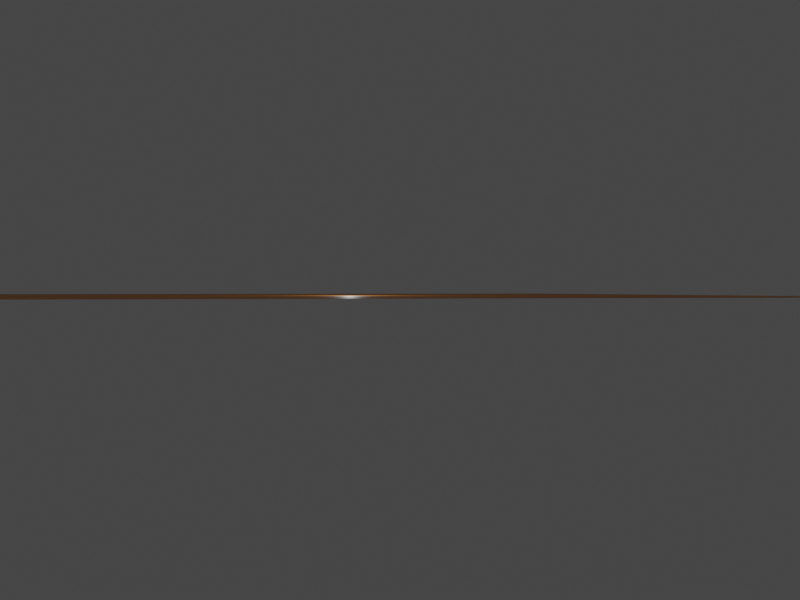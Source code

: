 # Source: scene.blend  (saved by Blender 2.90.8; exported with 4.5.12 LTS)
import bpy
from mathutils import Matrix  # noqa: F401  (used for matrix-valued properties, if any)

bpy.ops.wm.read_factory_settings(use_empty=True)
scene = bpy.context.scene
scene.name = 'Scene'

# ---- collections
col_collection = bpy.data.collections.new('Collection'); scene.collection.children.link(col_collection)

# ---- materials (node trees are filled in below, after node groups)
mat_material_001 = bpy.data.materials.new('Material.001')
mat_material_001.use_transparent_shadow = False

# ---- material node trees
mat_material_001.use_nodes = True; mat_material_001.node_tree.nodes.clear()
_N = mat_material_001.node_tree.nodes; _L = mat_material_001.node_tree.links
n0 = _N.new('ShaderNodeBsdfPrincipled'); n0.name = 'Principled BSDF'; n0.location = (10, 300)
n0.distribution = 'GGX'
n0.subsurface_method = 'BURLEY'
n0.inputs[0].default_value = (0.8, 0.2688, 0.008307, 1.0)
n0.inputs[3].default_value = 1.45
n0.inputs[27].default_value = (0.0, 0.0, 0.0, 1.0)
n0.inputs[28].default_value = 1.0
n1 = _N.new('ShaderNodeOutputMaterial'); n1.name = 'Material Output'; n1.location = (300, 300)
_L.new(n0.outputs[0], n1.inputs[0])
n1.is_active_output = True

# ---- world
world_world = bpy.data.worlds.new('World'); scene.world = world_world
world_world.use_nodes = True; world_world.node_tree.nodes.clear()
_N = world_world.node_tree.nodes; _L = world_world.node_tree.links
n0 = _N.new('ShaderNodeOutputWorld'); n0.name = 'World Output'; n0.location = (300, 300)
n1 = _N.new('ShaderNodeBackground'); n1.name = 'Background'; n1.location = (10, 300)
n1.inputs[0].default_value = (0.05088, 0.05088, 0.05088, 1.0)
_L.new(n1.outputs[0], n0.inputs[0])
n0.is_active_output = True
world_world.color = (0.05088, 0.05088, 0.05088)
world_world.use_sun_shadow = False
world_world.sun_shadow_jitter_overblur = 0.0

# ---- cameras
cam_camera = bpy.data.cameras.new('Camera')
cam_camera.clip_end = 2000.0
cam_camera.ortho_scale = 7.314

# ---- lights
light_light = bpy.data.lights.new('Light', 'POINT')
light_light.transmission_factor = 0.0
light_light.energy = 1000.0
light_light.shadow_soft_size = 0.1
light_light.shadow_maximum_resolution = 0.006
light_light.use_absolute_resolution = True

# ---- meshes
me_plane = bpy.data.meshes.new('Plane')
me_plane.from_pydata([(-1.0, -1.0, 0.0), (1.0, -1.0, 0.0), (-1.0, 1.0, 0.0), (1.0, 1.0, 0.0)], [], [(0, 1, 3, 2)])
_uv = me_plane.uv_layers.new(name='UVMap')
_uv.uv.foreach_set('vector', [0.0, 0.0, 1.0, 0.0, 1.0, 1.0, 0.0, 1.0])
me_plane.materials.append(mat_material_001)
me_plane.use_remesh_fix_poles = True
me_plane.use_remesh_preserve_attributes = False
me_plane.use_mirror_x = True
me_plane.update()
me_cone = bpy.data.meshes.new('Cone')
me_cone.from_pydata([], [], [])
me_cone.materials.append(None)
me_cone.update()
me_cube = bpy.data.meshes.new('Cube')
me_cube.from_pydata([], [], [])
me_cube.materials.append(None)
me_cube.update()
me_cylinder = bpy.data.meshes.new('Cylinder')
me_cylinder.from_pydata([], [], [])
me_cylinder.materials.append(None)
me_cylinder.update()

# ---- objects
ob_light = bpy.data.objects.new('Light', light_light)
ob_camera = bpy.data.objects.new('Camera', cam_camera)
ob_plane = bpy.data.objects.new('Plane', me_plane)
ob_cube = bpy.data.objects.new('Cube', None)
ob_cone = bpy.data.objects.new('Cone', None)
ob_cone_as = bpy.data.objects.new('Cone_as', me_cone)
ob_cone_as_001 = bpy.data.objects.new('Cone_as.001', me_cone)
ob_cone_as_002 = bpy.data.objects.new('Cone_as.002', me_cone)
ob_cone_as_003 = bpy.data.objects.new('Cone_as.003', me_cone)
ob_cone_as_004 = bpy.data.objects.new('Cone_as.004', me_cone)
ob_cone_as_005 = bpy.data.objects.new('Cone_as.005', me_cone)
ob_cone_as_006 = bpy.data.objects.new('Cone_as.006', me_cone)
ob_cone_as_007 = bpy.data.objects.new('Cone_as.007', me_cone)
ob_cone_as_008 = bpy.data.objects.new('Cone_as.008', me_cone)
ob_cone_as_009 = bpy.data.objects.new('Cone_as.009', me_cone)
ob_cone_as_010 = bpy.data.objects.new('Cone_as.010', me_cone)
ob_cone_as_011 = bpy.data.objects.new('Cone_as.011', me_cone)
ob_cone_as_012 = bpy.data.objects.new('Cone_as.012', me_cone)
ob_cube_as = bpy.data.objects.new('Cube_as', me_cube)
ob_cube_as_001 = bpy.data.objects.new('Cube_as.001', me_cube)
ob_cube_as_002 = bpy.data.objects.new('Cube_as.002', me_cube)
ob_cube_as_003 = bpy.data.objects.new('Cube_as.003', me_cube)
ob_cube_as_004 = bpy.data.objects.new('Cube_as.004', me_cube)
ob_cube_as_005 = bpy.data.objects.new('Cube_as.005', me_cube)
ob_cube_as_006 = bpy.data.objects.new('Cube_as.006', me_cube)
ob_cube_as_007 = bpy.data.objects.new('Cube_as.007', me_cube)
ob_cube_as_008 = bpy.data.objects.new('Cube_as.008', me_cube)
ob_cube_as_009 = bpy.data.objects.new('Cube_as.009', me_cube)
ob_cube_as_010 = bpy.data.objects.new('Cube_as.010', me_cube)
ob_cube_as_011 = bpy.data.objects.new('Cube_as.011', me_cube)
ob_cylinder = bpy.data.objects.new('Cylinder', None)
ob_cylinder_as = bpy.data.objects.new('Cylinder_as', me_cylinder)
ob_cylinder_as_001 = bpy.data.objects.new('Cylinder_as.001', me_cylinder)
ob_cylinder_as_002 = bpy.data.objects.new('Cylinder_as.002', me_cylinder)
ob_cylinder_as_003 = bpy.data.objects.new('Cylinder_as.003', me_cylinder)
ob_cylinder_as_004 = bpy.data.objects.new('Cylinder_as.004', me_cylinder)
ob_cylinder_as_005 = bpy.data.objects.new('Cylinder_as.005', me_cylinder)
ob_cylinder_as_006 = bpy.data.objects.new('Cylinder_as.006', me_cylinder)
ob_cylinder_as_007 = bpy.data.objects.new('Cylinder_as.007', me_cylinder)
ob_cylinder_as_008 = bpy.data.objects.new('Cylinder_as.008', me_cylinder)
ob_cylinder_as_009 = bpy.data.objects.new('Cylinder_as.009', me_cylinder)
ob_cylinder_as_010 = bpy.data.objects.new('Cylinder_as.010', me_cylinder)
ob_cylinder_as_011 = bpy.data.objects.new('Cylinder_as.011', me_cylinder)

# ---- transforms, parenting, visibility, modifiers, constraints
ob_light.location = (4.076, 1.005, 5.904)
ob_light.rotation_euler = (0.6503, 0.05522, 1.866)
ob_light.lock_rotations_4d = False
ob_light.empty_display_type = 'ARROWS'
ob_light.color = (0.0, 0.0, 0.0, 0.0)
ob_light.lineart.crease_threshold = 0.0
ob_camera.location = (143.0, -31.45, 2.458)
ob_camera.rotation_euler = (1.561, -1.72e-07, 1.296)
ob_camera.lock_rotations_4d = False
ob_camera.empty_display_type = 'ARROWS'
ob_camera.color = (0.0, 0.0, 0.0, 0.0)
ob_camera.display_type = 'WIRE'
ob_camera.lineart.crease_threshold = 0.0
ob_plane.location = (0.0, 0.0, 1.63)
ob_plane.scale = (50.0, 50.0, 1.0)
ob_plane.lineart.crease_threshold = 0.0
ob_plane.use_mesh_mirror_x = True
ob_cube.location = (0.0, 0.0, 0.0)
ob_cone.location = (0.0, 0.0, 0.0)
ob_cone_as.parent = ob_cone
ob_cone_as.location = (-4.663, -14.42, 7.39)
ob_cone_as.rotation_euler = (0.0, 1e-05, 0.0)
ob_cone_as.lineart.crease_threshold = 0.0
ob_cone_as_001.parent = ob_cone
ob_cone_as_001.location = (20.31, 12.4, 7.39)
ob_cone_as_001.rotation_euler = (0.0, 1e-05, 0.0)
ob_cone_as_001.lineart.crease_threshold = 0.0
ob_cone_as_002.parent = ob_cone
ob_cone_as_002.location = (26.04, -23.27, 7.39)
ob_cone_as_002.rotation_euler = (0.0, 1e-05, 0.0)
ob_cone_as_002.lineart.crease_threshold = 0.0
ob_cone_as_003.parent = ob_cone
ob_cone_as_003.location = (20.15, -32.14, 7.39)
ob_cone_as_003.rotation_euler = (0.0, 1e-05, 0.0)
ob_cone_as_003.lineart.crease_threshold = 0.0
ob_cone_as_004.parent = ob_cone
ob_cone_as_004.location = (30.88, -1.141, 7.39)
ob_cone_as_004.rotation_euler = (0.0, 1e-05, 0.0)
ob_cone_as_004.lineart.crease_threshold = 0.0
ob_cone_as_005.parent = ob_cone
ob_cone_as_005.location = (-10.03, -12.16, 7.39)
ob_cone_as_005.rotation_euler = (0.0, 1e-05, 0.0)
ob_cone_as_005.lineart.crease_threshold = 0.0
ob_cone_as_006.parent = ob_cone
ob_cone_as_006.location = (23.42, 10.23, 7.39)
ob_cone_as_006.rotation_euler = (0.0, 1e-05, 0.0)
ob_cone_as_006.lineart.crease_threshold = 0.0
ob_cone_as_007.parent = ob_cone
ob_cone_as_007.location = (20.19, 1.782, 7.39)
ob_cone_as_007.rotation_euler = (0.0, 1e-05, 0.0)
ob_cone_as_007.lineart.crease_threshold = 0.0
ob_cone_as_008.parent = ob_cone
ob_cone_as_008.location = (25.69, -23.6, 7.39)
ob_cone_as_008.rotation_euler = (0.0, 1e-05, 0.0)
ob_cone_as_008.lineart.crease_threshold = 0.0
ob_cone_as_009.parent = ob_cone
ob_cone_as_009.location = (11.43, 5.634, 7.39)
ob_cone_as_009.rotation_euler = (0.0, 1e-05, 0.0)
ob_cone_as_009.lineart.crease_threshold = 0.0
ob_cone_as_010.parent = ob_cone
ob_cone_as_010.location = (-0.1813, 6.661, 7.39)
ob_cone_as_010.rotation_euler = (0.0, 1e-05, 0.0)
ob_cone_as_010.lineart.crease_threshold = 0.0
ob_cone_as_011.parent = ob_cone
ob_cone_as_011.location = (-8.587, -3.833, 7.39)
ob_cone_as_011.rotation_euler = (0.0, 1e-05, 0.0)
ob_cone_as_011.lineart.crease_threshold = 0.0
ob_cone_as_012.parent = ob_cone
ob_cone_as_012.location = (-6.894, -20.28, 7.39)
ob_cone_as_012.rotation_euler = (0.0, 1e-05, 0.0)
ob_cone_as_012.lineart.crease_threshold = 0.0
ob_cube_as.parent = ob_cube
ob_cube_as.location = (-13.26, -1.455, 7.39)
ob_cube_as.rotation_euler = (0.0, 1e-05, 0.0)
ob_cube_as.lock_rotations_4d = False
ob_cube_as.empty_display_type = 'ARROWS'
ob_cube_as.lineart.crease_threshold = 0.0
ob_cube_as_001.parent = ob_cube
ob_cube_as_001.location = (-7.628, -44.89, 7.39)
ob_cube_as_001.rotation_euler = (0.0, 1e-05, 0.0)
ob_cube_as_001.lock_rotations_4d = False
ob_cube_as_001.empty_display_type = 'ARROWS'
ob_cube_as_001.lineart.crease_threshold = 0.0
ob_cube_as_002.parent = ob_cube
ob_cube_as_002.location = (-25.87, -38.37, 7.39)
ob_cube_as_002.rotation_euler = (0.0, 1e-05, 0.0)
ob_cube_as_002.lock_rotations_4d = False
ob_cube_as_002.empty_display_type = 'ARROWS'
ob_cube_as_002.lineart.crease_threshold = 0.0
ob_cube_as_003.parent = ob_cube
ob_cube_as_003.location = (11.38, -15.08, 7.39)
ob_cube_as_003.rotation_euler = (0.0, 1e-05, 0.0)
ob_cube_as_003.lock_rotations_4d = False
ob_cube_as_003.empty_display_type = 'ARROWS'
ob_cube_as_003.lineart.crease_threshold = 0.0
ob_cube_as_004.parent = ob_cube
ob_cube_as_004.location = (-15.47, -25.44, 7.39)
ob_cube_as_004.rotation_euler = (0.0, 1e-05, 0.0)
ob_cube_as_004.lock_rotations_4d = False
ob_cube_as_004.empty_display_type = 'ARROWS'
ob_cube_as_004.lineart.crease_threshold = 0.0
ob_cube_as_005.parent = ob_cube
ob_cube_as_005.location = (-28.17, -21.15, 7.39)
ob_cube_as_005.rotation_euler = (0.0, 1e-05, 0.0)
ob_cube_as_005.lock_rotations_4d = False
ob_cube_as_005.empty_display_type = 'ARROWS'
ob_cube_as_005.lineart.crease_threshold = 0.0
ob_cube_as_006.parent = ob_cube
ob_cube_as_006.location = (-22.15, -28.69, 7.39)
ob_cube_as_006.rotation_euler = (0.0, 1e-05, 0.0)
ob_cube_as_006.lock_rotations_4d = False
ob_cube_as_006.empty_display_type = 'ARROWS'
ob_cube_as_006.lineart.crease_threshold = 0.0
ob_cube_as_007.parent = ob_cube
ob_cube_as_007.location = (-7.616, -25.8, 7.39)
ob_cube_as_007.rotation_euler = (0.0, 1e-05, 0.0)
ob_cube_as_007.lock_rotations_4d = False
ob_cube_as_007.empty_display_type = 'ARROWS'
ob_cube_as_007.lineart.crease_threshold = 0.0
ob_cube_as_008.parent = ob_cube
ob_cube_as_008.location = (13.98, -28.61, 7.39)
ob_cube_as_008.rotation_euler = (0.0, 1e-05, 0.0)
ob_cube_as_008.lock_rotations_4d = False
ob_cube_as_008.empty_display_type = 'ARROWS'
ob_cube_as_008.lineart.crease_threshold = 0.0
ob_cube_as_009.parent = ob_cube
ob_cube_as_009.location = (-5.792, -5.37, 7.39)
ob_cube_as_009.rotation_euler = (0.0, 1e-05, 0.0)
ob_cube_as_009.lock_rotations_4d = False
ob_cube_as_009.empty_display_type = 'ARROWS'
ob_cube_as_009.lineart.crease_threshold = 0.0
ob_cube_as_010.parent = ob_cube
ob_cube_as_010.location = (9.696, -24.73, 7.39)
ob_cube_as_010.rotation_euler = (0.0, 1e-05, 0.0)
ob_cube_as_010.lock_rotations_4d = False
ob_cube_as_010.empty_display_type = 'ARROWS'
ob_cube_as_010.lineart.crease_threshold = 0.0
ob_cube_as_011.parent = ob_cube
ob_cube_as_011.location = (7.424, -31.36, 7.39)
ob_cube_as_011.rotation_euler = (0.0, 1e-05, 0.0)
ob_cube_as_011.lock_rotations_4d = False
ob_cube_as_011.empty_display_type = 'ARROWS'
ob_cube_as_011.lineart.crease_threshold = 0.0
ob_cylinder.location = (0.0, 0.0, 0.0)
ob_cylinder_as.parent = ob_cylinder
ob_cylinder_as.location = (17.41, 28.71, 9.36)
ob_cylinder_as.rotation_euler = (0.0, 1e-05, 0.0)
ob_cylinder_as.lineart.crease_threshold = 0.0
ob_cylinder_as_001.parent = ob_cylinder
ob_cylinder_as_001.location = (2.783, 25.36, 9.36)
ob_cylinder_as_001.rotation_euler = (0.0, 1e-05, 0.0)
ob_cylinder_as_001.lineart.crease_threshold = 0.0
ob_cylinder_as_002.parent = ob_cylinder
ob_cylinder_as_002.location = (-10.43, 15.66, 9.36)
ob_cylinder_as_002.rotation_euler = (0.0, 1e-05, 0.0)
ob_cylinder_as_002.lineart.crease_threshold = 0.0
ob_cylinder_as_003.parent = ob_cylinder
ob_cylinder_as_003.location = (-5.871, -4.817, 9.36)
ob_cylinder_as_003.rotation_euler = (0.0, 1e-05, 0.0)
ob_cylinder_as_003.lineart.crease_threshold = 0.0
ob_cylinder_as_004.parent = ob_cylinder
ob_cylinder_as_004.location = (11.41, 7.809, 9.36)
ob_cylinder_as_004.rotation_euler = (0.0, 1e-05, 0.0)
ob_cylinder_as_004.lineart.crease_threshold = 0.0
ob_cylinder_as_005.parent = ob_cylinder
ob_cylinder_as_005.location = (-7.93, 21.76, 9.36)
ob_cylinder_as_005.rotation_euler = (0.0, 1e-05, 0.0)
ob_cylinder_as_005.lineart.crease_threshold = 0.0
ob_cylinder_as_006.parent = ob_cylinder
ob_cylinder_as_006.location = (-11.87, 30.79, 9.36)
ob_cylinder_as_006.rotation_euler = (0.0, 1e-05, 0.0)
ob_cylinder_as_006.lineart.crease_threshold = 0.0
ob_cylinder_as_007.parent = ob_cylinder
ob_cylinder_as_007.location = (11.46, 22.9, 9.36)
ob_cylinder_as_007.rotation_euler = (0.0, 1e-05, 0.0)
ob_cylinder_as_007.lineart.crease_threshold = 0.0
ob_cylinder_as_008.parent = ob_cylinder
ob_cylinder_as_008.location = (-19.98, 33.95, 9.36)
ob_cylinder_as_008.rotation_euler = (0.0, 1e-05, 0.0)
ob_cylinder_as_008.lineart.crease_threshold = 0.0
ob_cylinder_as_009.parent = ob_cylinder
ob_cylinder_as_009.location = (7.312, 33.35, 9.36)
ob_cylinder_as_009.rotation_euler = (0.0, 1e-05, 0.0)
ob_cylinder_as_009.lineart.crease_threshold = 0.0
ob_cylinder_as_010.parent = ob_cylinder
ob_cylinder_as_010.location = (13.31, 21.57, 9.36)
ob_cylinder_as_010.rotation_euler = (0.0, 1e-05, 0.0)
ob_cylinder_as_010.lineart.crease_threshold = 0.0
ob_cylinder_as_011.parent = ob_cylinder
ob_cylinder_as_011.location = (-13.51, 13.85, 9.36)
ob_cylinder_as_011.rotation_euler = (0.0, 1e-05, 0.0)
ob_cylinder_as_011.lineart.crease_threshold = 0.0

# ---- collection membership
col_collection.objects.link(ob_light)
col_collection.objects.link(ob_camera)
col_collection.objects.link(ob_plane)
col_collection.objects.link(ob_cube)
col_collection.objects.link(ob_cone)
col_collection.objects.link(ob_cone_as)
col_collection.objects.link(ob_cone_as_001)
col_collection.objects.link(ob_cone_as_002)
col_collection.objects.link(ob_cone_as_003)
col_collection.objects.link(ob_cone_as_004)
col_collection.objects.link(ob_cone_as_005)
col_collection.objects.link(ob_cone_as_006)
col_collection.objects.link(ob_cone_as_007)
col_collection.objects.link(ob_cone_as_008)
col_collection.objects.link(ob_cone_as_009)
col_collection.objects.link(ob_cone_as_010)
col_collection.objects.link(ob_cone_as_011)
col_collection.objects.link(ob_cone_as_012)
col_collection.objects.link(ob_cube_as)
col_collection.objects.link(ob_cube_as_001)
col_collection.objects.link(ob_cube_as_002)
col_collection.objects.link(ob_cube_as_003)
col_collection.objects.link(ob_cube_as_004)
col_collection.objects.link(ob_cube_as_005)
col_collection.objects.link(ob_cube_as_006)
col_collection.objects.link(ob_cube_as_007)
col_collection.objects.link(ob_cube_as_008)
col_collection.objects.link(ob_cube_as_009)
col_collection.objects.link(ob_cube_as_010)
col_collection.objects.link(ob_cube_as_011)
col_collection.objects.link(ob_cylinder)
col_collection.objects.link(ob_cylinder_as)
col_collection.objects.link(ob_cylinder_as_001)
col_collection.objects.link(ob_cylinder_as_002)
col_collection.objects.link(ob_cylinder_as_003)
col_collection.objects.link(ob_cylinder_as_004)
col_collection.objects.link(ob_cylinder_as_005)
col_collection.objects.link(ob_cylinder_as_006)
col_collection.objects.link(ob_cylinder_as_007)
col_collection.objects.link(ob_cylinder_as_008)
col_collection.objects.link(ob_cylinder_as_009)
col_collection.objects.link(ob_cylinder_as_010)
col_collection.objects.link(ob_cylinder_as_011)

# ---- scene / render settings (as saved in the file)
scene.camera = ob_camera
scene.frame_start = 1; scene.frame_end = 250; scene.frame_set(1)
scene.render.engine = 'BLENDER_EEVEE_NEXT'
scene.render.resolution_x = 800
scene.render.resolution_y = 600
scene.cycles.use_denoising = False
scene.cycles.samples = 128
scene.cycles.sampling_pattern = 'TABULATED_SOBOL'
scene.cycles.use_adaptive_sampling = False
scene.cycles.use_light_tree = False
scene.view_settings.view_transform = 'Filmic'
bpy.context.view_layer.update()
